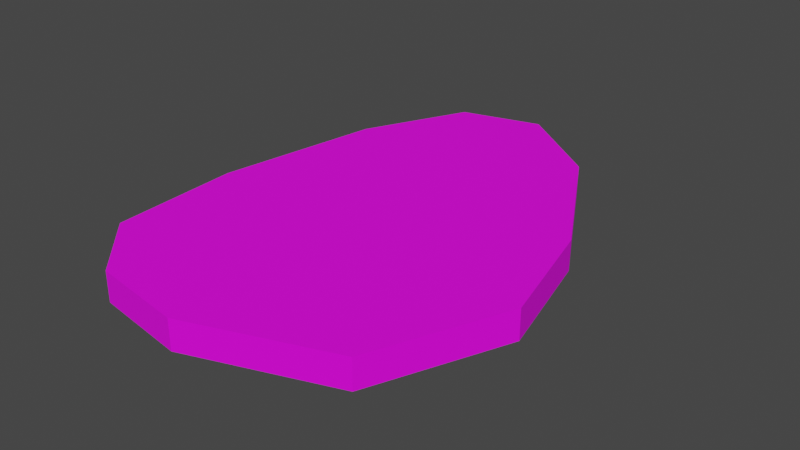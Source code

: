# Source: Meat.blend  (saved by Blender 3.0.42; exported with 4.5.12 LTS)
import bpy
from mathutils import Matrix  # noqa: F401  (used for matrix-valued properties, if any)

bpy.ops.wm.read_factory_settings(use_empty=True)
scene = bpy.context.scene
scene.name = 'Scene'

# ---- collections
col_collection = bpy.data.collections.new('Collection'); scene.collection.children.link(col_collection)

# ---- images (referenced by path relative to the original .blend; pixels are not part of the script)
import os
ASSET_DIR = os.environ.get("B2B_ASSET_DIR", "")  # directory of the original .blend (textures are referenced by path, not embedded)
HERE = os.path.dirname(os.path.abspath(__file__))  # packed textures are extracted next to this script under _unpacked/

def load_image(name, relpath, width, height, colorspace="sRGB"):
    """Load a texture the original file referenced (path relative to the .blend, or extracted next to this script)."""
    p = next((c for c in (os.path.join(HERE, relpath), os.path.join(ASSET_DIR, relpath)) if relpath and os.path.exists(c)), "")
    if p:
        img = bpy.data.images.load(p, check_existing=True)
        img.name = name
    else:  # same state as the original file: an image datablock whose file is absent (Cycles renders it pink)
        img = bpy.data.images.new(name, width, height)
        img.source = "FILE"
        img.filepath = "//" + (relpath or name)
    img.colorspace_settings.name = colorspace
    return img
img_t_pallet_png = load_image('T_Pallet.png', 'T_Pallet.png', 1024, 1024, 'sRGB')

# ---- materials (node trees are filled in below, after node groups)
mat_material = bpy.data.materials.new('Material')
mat_material.alpha_threshold = 0.0
mat_material.use_transparent_shadow = False
mat_material.line_color = (0.0, 0.0, 0.0, 1.0)

# ---- material node trees
mat_material.use_nodes = True; mat_material.node_tree.nodes.clear()
_N = mat_material.node_tree.nodes; _L = mat_material.node_tree.links
n0 = _N.new('ShaderNodeOutputMaterial'); n0.name = 'Material Output'; n0.location = (300, 300)
n1 = _N.new('ShaderNodeTexImage'); n1.name = 'Image Texture'; n1.location = (-291, 171)
n1.image = img_t_pallet_png
n2 = _N.new('ShaderNodeBsdfPrincipled'); n2.name = 'Principled BSDF'; n2.location = (10, 300)
n2.distribution = 'GGX'
n2.subsurface_method = 'RANDOM_WALK_SKIN'
n2.inputs[2].default_value = 0.9655
n2.inputs[3].default_value = 1.45
n2.inputs[13].default_value = 0.2138
n2.inputs[27].default_value = (0.0, 0.0, 0.0, 1.0)
n2.inputs[28].default_value = 1.0
n3 = _N.new('ShaderNodeTexCoord'); n3.name = 'Texture Coordinate'; n3.location = (-515, 185)
_L.new(n2.outputs[0], n0.inputs[0])
_L.new(n1.outputs[0], n2.inputs[0])
_L.new(n1.outputs[1], n2.inputs[4])
_L.new(n3.outputs[1], n2.inputs[5])
_L.new(n3.outputs[2], n1.inputs[0])
n0.is_active_output = True

# ---- world
world_world = bpy.data.worlds.new('World'); scene.world = world_world
world_world.use_nodes = True; world_world.node_tree.nodes.clear()
_N = world_world.node_tree.nodes; _L = world_world.node_tree.links
n0 = _N.new('ShaderNodeOutputWorld'); n0.name = 'World Output'; n0.location = (300, 300)
n1 = _N.new('ShaderNodeBackground'); n1.name = 'Background'; n1.location = (10, 300)
n1.inputs[0].default_value = (0.05088, 0.05088, 0.05088, 1.0)
_L.new(n1.outputs[0], n0.inputs[0])
n0.is_active_output = True
world_world.color = (0.05088, 0.05088, 0.05088)
world_world.use_sun_shadow = False
world_world.sun_shadow_jitter_overblur = 0.0

# ---- meshes
me_cylinder = bpy.data.meshes.new('Cylinder')
me_cylinder.from_pydata([(-0.007538, 0.09214, 0.01073), (-0.007538, 0.09214, 0.0001213), (-0.03251, 0.08545, 0.01073), (-0.03251, 0.08545, 0.0001213), (-0.04919, 0.05053, 0.01073), (-0.04919, 0.05053, 0.0001213), (-0.05891, -0.008379, 0.01073), (-0.05891, -0.008379, 0.0001213), (-0.05681, -0.05296, 0.01073), (-0.05681, -0.05296, 0.0001213), (-0.03777, -0.07214, 0.01073), (-0.03777, -0.07214, 0.0001213), (-0.006653, -0.07698, 0.01073), (-0.006653, -0.07698, 0.0001213), (0.04151, -0.05997, 0.01073), (0.04151, -0.05997, 0.0001213), (0.05857, -0.01698, 0.01073), (0.05857, -0.01698, 0.0001213), (0.04845, 0.0235, 0.01073), (0.04845, 0.0235, 0.0001213), (0.02236, 0.0701, 0.01073), (0.02236, 0.0701, 0.0001213), (-0.006629, 0.09696, 0.01073), (-0.03561, 0.08919, 0.01073), (-0.03561, 0.08919, 0.0001213), (-0.006629, 0.09696, 0.0001213), (-0.05344, 0.05187, 0.01073), (-0.05344, 0.05187, 0.0001213), (-0.06334, -0.008121, 0.01073), (-0.06334, -0.008121, 0.0001213), (-0.06114, -0.05487, 0.01073), (-0.06114, -0.05487, 0.0001213), (-0.03988, -0.07628, 0.01073), (-0.03988, -0.07628, 0.0001213), (-0.006286, -0.0815, 0.01073), (-0.006286, -0.0815, 0.0001213), (0.0438, -0.06386, 0.01073), (0.0438, -0.06386, 0.0001213), (0.06313, -0.01701, 0.01073), (0.06313, -0.01701, 0.0001213), (0.05259, 0.02514, 0.01073), (0.05259, 0.02514, 0.0001213), (0.02575, 0.07308, 0.01073), (0.02575, 0.07308, 0.0001213), (0.05793, -0.0194, 0.0001213), (0.04057, -0.01568, 0.0001213), (0.02106, -0.001694, 0.0001213), (0.004476, 0.01701, 0.0001213), (0.004457, 0.01703, 0.0001213), (0.01945, -0.003013, 0.0001213), (0.01692, -0.01256, 0.0001213), (0.00873, -0.02539, 0.0001213), (0.005336, -0.03664, 0.0001213), (0.01086, -0.02605, 0.0001213), (0.01858, -0.01369, 0.0001213), (0.02112, -0.004167, 0.0001213), (0.03955, -0.01737, 0.0001213), (-0.01352, 0.09054, 0.0001213), (-0.01568, 0.08313, 0.0001213), (-0.01885, 0.07111, 0.0001213), (-0.01119, 0.0554, 0.0001213), (0.004124, 0.03823, 0.0001213), (-0.01318, 0.05447, 0.0001213), (-0.02083, 0.07058, 0.0001213), (-0.02691, 0.06398, 0.0001213), (-0.03285, 0.055, 0.0001213), (-0.02876, 0.0653, 0.0001213), (-0.02017, 0.07481, 0.0001213), (-0.01793, 0.08379, 0.0001213), (0.02063, 0.07137, 0.01073), (0.01059, 0.04351, 0.01073), (0.01165, 0.01961, 0.01073), (0.0172, -0.006009, 0.01073), (0.009406, -0.02423, 0.01073), (0.01442, -0.006009, 0.01073), (0.009406, 0.01908, 0.01073), (-0.0002339, 0.01287, 0.01073), (-0.009346, -0.0004631, 0.01073), (-0.02361, -0.007066, 0.01073), (-0.03615, -0.005877, 0.01073), (-0.02387, -0.004821, 0.01073), (-0.01093, 0.001518, 0.01073), (-0.001951, 0.0142, 0.01073), (0.009142, 0.02212, 0.01073), (0.00835, 0.04391, 0.01073), (-0.03972, -0.07018, 0.01073), (-0.02995, -0.06134, 0.01073), (-0.01529, -0.05725, 0.01073), (-0.01027, -0.04814, 0.01073), (-0.0104, -0.03202, 0.01073), (-0.01265, -0.04761, 0.01073), (-0.01727, -0.05566, 0.01073), (-0.03074, -0.0591, 0.01073), (-0.03747, -0.05051, 0.01073), (-0.04791, -0.04629, 0.01073), (-0.03879, -0.05236, 0.01073), (-0.03232, -0.06042, 0.01073)], [], [(22, 25, 24, 23), (23, 24, 27, 26), (26, 27, 29, 28), (28, 29, 31, 30), (30, 31, 33, 32), (32, 33, 35, 34), (34, 35, 37, 36), (36, 37, 39, 38), (38, 39, 41, 40), (3, 57, 68, 67, 66, 65, 64, 63, 62, 61, 60, 59, 58, 1, 21, 19, 47, 48, 5), (40, 41, 43, 42), (42, 43, 25, 22), (0, 2, 4, 6, 8, 85, 96, 95, 94, 93, 92, 91, 90, 89, 88, 87, 86, 10, 12, 14, 16, 18, 20, 70, 71, 72, 73, 74, 75, 76, 77, 78, 79, 80, 81, 82, 83, 84, 69), (2, 0, 22, 23), (1, 57, 3, 24, 25), (4, 2, 23, 26), (3, 5, 27, 24), (6, 4, 26, 28), (5, 7, 29, 27), (8, 6, 28, 30), (7, 9, 31, 29), (10, 85, 8, 30, 32), (9, 11, 33, 31), (12, 10, 32, 34), (11, 13, 35, 33), (14, 12, 34, 36), (13, 15, 37, 35), (16, 14, 36, 38), (15, 44, 17, 39, 37), (18, 16, 38, 40), (17, 19, 41, 39), (20, 18, 40, 42), (19, 21, 43, 41), (0, 69, 20, 42, 22), (21, 1, 25, 43), (5, 48, 47, 49, 50, 51, 52, 53, 54, 55, 56, 44, 15, 13, 11, 9, 7), (44, 56, 55, 54, 53, 52, 51, 50, 49, 47, 46, 45, 17), (17, 45, 46, 47, 19), (1, 58, 59, 60, 61, 62, 63, 64, 65, 66, 67, 68, 57), (69, 84, 83, 82, 81, 80, 79, 78, 77, 76, 75, 74, 73, 72, 71, 70, 20), (10, 86, 87, 88, 89, 90, 91, 92, 93, 94, 95, 96, 85)])
_uv = me_cylinder.uv_layers.new(name='UVMap')
_uv.uv.foreach_set('vector', [0.4766, 0.6255, 0.4747, 0.6255, 0.4747, 0.6252, 0.4766, 0.6252, 0.4747, 0.6277, 0.4727, 0.6277, 0.4727, 0.627, 0.4747, 0.627, 0.4747, 0.627, 0.4727, 0.627, 0.4727, 0.626, 0.4747, 0.626, 0.4747, 0.626, 0.4727, 0.626, 0.4727, 0.6252, 0.4747, 0.6252, 0.4781, 0.6252, 0.4781, 0.6272, 0.4778, 0.6272, 0.4778, 0.6252, 0.4778, 0.6252, 0.4778, 0.6272, 0.4772, 0.6272, 0.4772, 0.6252, 0.4772, 0.6252, 0.4772, 0.6272, 0.4766, 0.6272, 0.4766, 0.6252, 0.4779, 0.6223, 0.4767, 0.6235, 0.4769, 0.6242, 0.4769, 0.6223, 0.4766, 0.6277, 0.4747, 0.6277, 0.4747, 0.627, 0.4766, 0.627, 0.2627, 0.6896, 0.262, 0.6899, 0.2621, 0.6897, 0.2622, 0.6893, 0.2624, 0.6889, 0.2625, 0.6885, 0.2624, 0.6889, 0.2622, 0.6892, 0.2618, 0.6886, 0.2611, 0.6881, 0.2617, 0.6887, 0.2621, 0.6892, 0.2621, 0.6896, 0.2618, 0.69, 0.2606, 0.6894, 0.2594, 0.6879, 0.2609, 0.6874, 0.2609, 0.6874, 0.2631, 0.6883, 0.4766, 0.627, 0.4747, 0.627, 0.4747, 0.6261, 0.4766, 0.6261, 0.4766, 0.6261, 0.4747, 0.6261, 0.4747, 0.6255, 0.4766, 0.6255, 0.2575, 0.6839, 0.2584, 0.6843, 0.2588, 0.6857, 0.2588, 0.6878, 0.2584, 0.6894, 0.2577, 0.69, 0.2575, 0.6896, 0.2578, 0.6893, 0.2582, 0.6891, 0.2578, 0.6892, 0.2575, 0.6895, 0.257, 0.6893, 0.2569, 0.689, 0.2569, 0.6884, 0.2568, 0.689, 0.2569, 0.6893, 0.2574, 0.6896, 0.2576, 0.69, 0.2565, 0.69, 0.2553, 0.6894, 0.2545, 0.6875, 0.2551, 0.6861, 0.2563, 0.6845, 0.2566, 0.6856, 0.2564, 0.6864, 0.2561, 0.6873, 0.2562, 0.688, 0.2562, 0.6873, 0.2565, 0.6864, 0.2568, 0.6867, 0.257, 0.6873, 0.2575, 0.6876, 0.258, 0.6876, 0.2575, 0.6875, 0.2571, 0.6872, 0.2569, 0.6867, 0.2565, 0.6863, 0.2567, 0.6856, 0.2564, 0.6845, 0.4746, 0.6226, 0.4742, 0.6224, 0.4742, 0.6223, 0.4746, 0.6225, 0.4763, 0.6252, 0.4764, 0.6251, 0.4767, 0.625, 0.4767, 0.625, 0.4763, 0.6252, 0.4748, 0.6232, 0.4746, 0.6226, 0.4746, 0.6225, 0.4748, 0.6232, 0.4767, 0.625, 0.4769, 0.6244, 0.4769, 0.6244, 0.4767, 0.625, 0.4748, 0.6242, 0.4748, 0.6232, 0.4748, 0.6232, 0.4748, 0.6242, 0.4769, 0.6244, 0.4769, 0.6234, 0.4769, 0.6234, 0.4769, 0.6244, 0.4746, 0.6249, 0.4748, 0.6242, 0.4748, 0.6242, 0.4747, 0.625, 0.4769, 0.6234, 0.4767, 0.6227, 0.4768, 0.6226, 0.4769, 0.6234, 0.4742, 0.6252, 0.4743, 0.6251, 0.4746, 0.6249, 0.4747, 0.625, 0.4743, 0.6252, 0.4767, 0.6227, 0.4763, 0.6224, 0.4764, 0.6223, 0.4768, 0.6226, 0.4737, 0.6252, 0.4742, 0.6252, 0.4743, 0.6252, 0.4737, 0.6252, 0.4763, 0.6224, 0.4758, 0.6224, 0.4758, 0.6223, 0.4764, 0.6223, 0.4732, 0.6249, 0.4737, 0.6252, 0.4737, 0.6252, 0.4731, 0.6249, 0.4758, 0.6224, 0.4753, 0.6227, 0.4752, 0.6226, 0.4758, 0.6223, 0.4728, 0.624, 0.4732, 0.6249, 0.4731, 0.6249, 0.4727, 0.624, 0.4753, 0.6227, 0.4749, 0.6235, 0.4749, 0.6236, 0.4748, 0.6236, 0.4767, 0.6235, 0.4731, 0.6234, 0.4728, 0.624, 0.4727, 0.624, 0.473, 0.6233, 0.4749, 0.6236, 0.4752, 0.6242, 0.4751, 0.6242, 0.4748, 0.6236, 0.4737, 0.6227, 0.4731, 0.6234, 0.473, 0.6233, 0.4736, 0.6226, 0.4752, 0.6242, 0.4757, 0.6249, 0.4757, 0.6249, 0.4751, 0.6242, 0.4742, 0.6224, 0.4737, 0.6227, 0.4737, 0.6227, 0.4736, 0.6226, 0.4742, 0.6223, 0.4757, 0.6249, 0.4763, 0.6252, 0.4763, 0.6252, 0.4757, 0.6249, 0.2631, 0.6883, 0.2609, 0.6874, 0.2609, 0.6874, 0.2603, 0.6867, 0.2603, 0.6864, 0.2605, 0.6859, 0.2606, 0.6854, 0.2605, 0.6859, 0.2603, 0.6864, 0.2602, 0.6867, 0.2595, 0.6863, 0.2588, 0.6864, 0.2596, 0.6845, 0.2608, 0.6839, 0.2619, 0.6839, 0.2627, 0.6845, 0.2631, 0.6861, 0.4749, 0.6235, 0.4752, 0.6235, 0.4756, 0.6237, 0.4756, 0.6235, 0.4757, 0.6233, 0.4757, 0.6231, 0.4757, 0.6233, 0.4756, 0.6235, 0.4756, 0.6237, 0.4759, 0.624, 0.4756, 0.6237, 0.4752, 0.6235, 0.4749, 0.6236, 0.2588, 0.6865, 0.2594, 0.6864, 0.2602, 0.6868, 0.2609, 0.6874, 0.2594, 0.6879, 0.4763, 0.6252, 0.4764, 0.625, 0.4764, 0.6248, 0.4763, 0.6246, 0.476, 0.6243, 0.4763, 0.6245, 0.4764, 0.6248, 0.4765, 0.6247, 0.4766, 0.6245, 0.4766, 0.6247, 0.4765, 0.6249, 0.4764, 0.625, 0.4764, 0.6251, 0.4737, 0.6227, 0.4738, 0.6232, 0.4737, 0.6235, 0.4739, 0.6237, 0.474, 0.6239, 0.4742, 0.624, 0.4744, 0.6241, 0.4742, 0.6241, 0.474, 0.6239, 0.4739, 0.6237, 0.4737, 0.6236, 0.4736, 0.624, 0.4736, 0.6243, 0.4735, 0.6239, 0.4737, 0.6235, 0.4738, 0.6232, 0.4737, 0.6227, 0.4742, 0.6252, 0.4742, 0.625, 0.4739, 0.6249, 0.4739, 0.6247, 0.4739, 0.6244, 0.4739, 0.6247, 0.474, 0.6249, 0.4742, 0.6249, 0.4743, 0.6248, 0.4745, 0.6248, 0.4743, 0.6249, 0.4742, 0.625, 0.4743, 0.6251])
me_cylinder.materials.append(mat_material)
me_cylinder.use_remesh_fix_poles = True
me_cylinder.use_remesh_preserve_attributes = False
me_cylinder.update()

# ---- objects
ob_meat = bpy.data.objects.new('Meat', me_cylinder)

# ---- transforms, parenting, visibility, modifiers, constraints
ob_meat.location = (0.0, 0.0, 0.0)

# ---- collection membership
col_collection.objects.link(ob_meat)

# ---- scene / render settings (as saved in the file)
scene.frame_start = 1; scene.frame_end = 250; scene.frame_set(1)
scene.render.engine = 'BLENDER_EEVEE_NEXT'
scene.cycles.sampling_pattern = 'TABULATED_SOBOL'
scene.cycles.use_light_tree = False
scene.view_settings.view_transform = 'Filmic'
bpy.context.view_layer.update()

# ---- added for rendering (the .blend has no active camera and no usable light): camera, sun
cam_auto = bpy.data.cameras.new('AutoCamera')
cam_auto.lens = 50.0
cam_auto.sensor_width = 36.0
cam_auto.clip_end = 1000.0
ob_auto_camera = bpy.data.objects.new('AutoCamera', cam_auto)
scene.collection.objects.link(ob_auto_camera)
ob_auto_camera.location = (0.202501, -0.235401, 0.167512)
ob_auto_camera.rotation_euler = (1.09748, -7.21219e-08, 0.694738)
scene.camera = ob_auto_camera
light_auto_sun = bpy.data.lights.new('AutoSun', 'SUN')
light_auto_sun.energy = 3.0
light_auto_sun.angle = 0.0523599
ob_auto_sun = bpy.data.objects.new('AutoSun', light_auto_sun)
scene.collection.objects.link(ob_auto_sun)
ob_auto_sun.rotation_euler = (0.872665, 0.174533, 0.523599)
bpy.context.view_layer.update()
